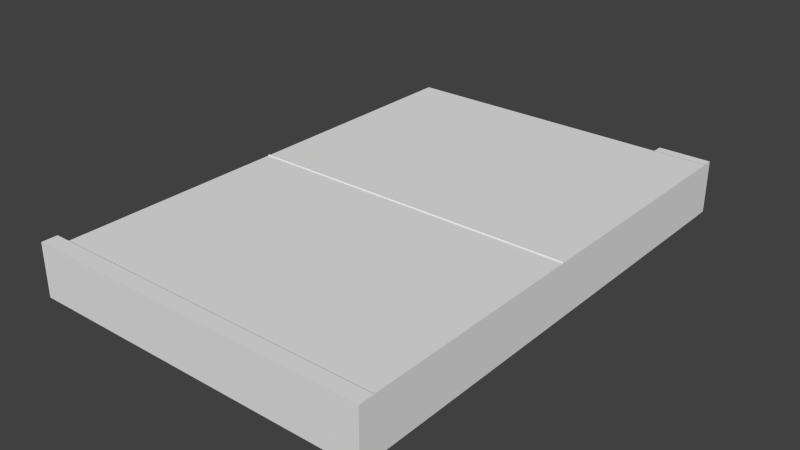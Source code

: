 # Source: RJBB-cargo-apron-rectangular-warehouse.blend  (saved by Blender 2.76.0; exported with 4.5.12 LTS)
import bpy
from mathutils import Matrix  # noqa: F401  (used for matrix-valued properties, if any)

bpy.ops.wm.read_factory_settings(use_empty=True)
scene = bpy.context.scene
scene.name = 'Scene'

# ---- collections
col_collection_1 = bpy.data.collections.new('Collection 1'); scene.collection.children.link(col_collection_1)

# ---- world
world_world = bpy.data.worlds.new('World'); scene.world = world_world
world_world.color = (0.05088, 0.05088, 0.05088)
world_world.use_sun_shadow = False
world_world.sun_shadow_jitter_overblur = 0.0
world_world.cycles.sampling_method = 'MANUAL'
world_world.cycles.sample_map_resolution = 256

# ---- meshes
me_cylinder = bpy.data.meshes.new('Cylinder')
me_cylinder.from_pydata([(2.916e-28, 0.2, -31.5), (-2.916e-28, 0.2, 31.5), (0.03902, 0.1962, -31.5), (0.03902, 0.1962, 31.5), (0.07654, 0.1848, -31.5), (0.07654, 0.1848, 31.5), (0.1111, 0.1663, -31.5), (0.1111, 0.1663, 31.5), (0.1414, 0.1414, -31.5), (0.1414, 0.1414, 31.5), (0.1663, 0.1111, -31.5), (0.1663, 0.1111, 31.5), (0.1848, 0.07654, -31.5), (0.1848, 0.07654, 31.5), (0.1962, 0.03902, -31.5), (0.1962, 0.03902, 31.5), (0.2, 1.51e-08, -31.5), (0.2, 1.51e-08, 31.5), (0.1962, -0.03902, -31.5), (0.1962, -0.03902, 31.5), (0.1848, -0.07654, -31.5), (0.1848, -0.07654, 31.5), (0.1663, -0.1111, -31.5), (0.1663, -0.1111, 31.5), (0.1414, -0.1414, -31.5), (0.1414, -0.1414, 31.5), (0.1111, -0.1663, -31.5), (0.1111, -0.1663, 31.5), (0.07654, -0.1848, -31.5), (0.07654, -0.1848, 31.5), (0.03902, -0.1962, -31.5), (0.03902, -0.1962, 31.5), (-6.517e-08, -0.2, -31.5), (-6.517e-08, -0.2, 31.5), (-0.03902, -0.1962, -31.5), (-0.03902, -0.1962, 31.5), (-0.07654, -0.1848, -31.5), (-0.07654, -0.1848, 31.5), (-0.1111, -0.1663, -31.5), (-0.1111, -0.1663, 31.5), (-0.1414, -0.1414, -31.5), (-0.1414, -0.1414, 31.5), (-0.1663, -0.1111, -31.5), (-0.1663, -0.1111, 31.5), (-0.1848, -0.07654, -31.5), (-0.1848, -0.07654, 31.5), (-0.1962, -0.03902, -31.5), (-0.1962, -0.03902, 31.5), (-0.2, 1.931e-07, -31.5), (-0.2, 1.931e-07, 31.5), (-0.1962, 0.03902, -31.5), (-0.1962, 0.03902, 31.5), (-0.1848, 0.07654, -31.5), (-0.1848, 0.07654, 31.5), (-0.1663, 0.1111, -31.5), (-0.1663, 0.1111, 31.5), (-0.1414, 0.1414, -31.5), (-0.1414, 0.1414, 31.5), (-0.1111, 0.1663, -31.5), (-0.1111, 0.1663, 31.5), (-0.07654, 0.1848, -31.5), (-0.07654, 0.1848, 31.5), (-0.03902, 0.1962, -31.5), (-0.03902, 0.1962, 31.5)], [], [(0, 1, 3, 2), (2, 3, 5, 4), (4, 5, 7, 6), (6, 7, 9, 8), (8, 9, 11, 10), (10, 11, 13, 12), (12, 13, 15, 14), (14, 15, 17, 16), (16, 17, 19, 18), (18, 19, 21, 20), (20, 21, 23, 22), (22, 23, 25, 24), (24, 25, 27, 26), (26, 27, 29, 28), (28, 29, 31, 30), (30, 31, 33, 32), (32, 33, 35, 34), (34, 35, 37, 36), (36, 37, 39, 38), (38, 39, 41, 40), (40, 41, 43, 42), (42, 43, 45, 44), (44, 45, 47, 46), (46, 47, 49, 48), (48, 49, 51, 50), (50, 51, 53, 52), (52, 53, 55, 54), (54, 55, 57, 56), (56, 57, 59, 58), (58, 59, 61, 60), (3, 1, 63, 61, 59, 57, 55, 53, 51, 49, 47, 45, 43, 41, 39, 37, 35, 33, 31, 29, 27, 25, 23, 21, 19, 17, 15, 13, 11, 9, 7, 5), (62, 63, 1, 0), (60, 61, 63, 62), (0, 2, 4, 6, 8, 10, 12, 14, 16, 18, 20, 22, 24, 26, 28, 30, 32, 34, 36, 38, 40, 42, 44, 46, 48, 50, 52, 54, 56, 58, 60, 62)])
me_cylinder.use_remesh_preserve_volume = False
me_cylinder.use_remesh_preserve_attributes = False
me_cylinder.use_mirror_vertex_groups = False
me_cylinder.update()
me_cube_001 = bpy.data.meshes.new('Cube.001')
me_cube_001.from_pydata([(-1.0, -1.0, -1.0), (-1.0, -1.0, 1.0), (-1.0, 1.0, -1.0), (-1.0, 1.0, 1.0), (1.0, -1.0, -1.0), (1.0, -1.0, 1.0), (1.0, 1.0, -1.0), (1.0, 1.0, 1.0)], [], [(1, 3, 2, 0), (3, 7, 6, 2), (7, 5, 4, 6), (5, 7, 3, 1)])
me_cube_001.use_remesh_preserve_volume = False
me_cube_001.use_remesh_preserve_attributes = False
me_cube_001.use_mirror_vertex_groups = False
me_cube_001.update()
me_cube = bpy.data.meshes.new('Cube')
me_cube.from_pydata([(-1.0, -1.0, -1.0), (-1.0, -1.0, 1.0), (-1.0, 1.0, -1.0), (-1.0, 1.0, 1.0), (1.0, -1.0, -1.0), (1.0, -1.0, 1.0), (1.0, 1.0, -1.0), (1.0, 1.0, 1.0), (-1.0, -1.0, 0.0), (-1.0, 0.0, 1.0), (-1.0, 1.0, 0.0), (-1.0, 0.0, -1.0), (-1.0, 0.0, 0.0), (-1.0, -1.0, 0.5), (-1.0, -0.5, -1.0), (-1.0, -1.0, -0.5), (-1.0, -0.5, 1.0), (-1.0, 0.0, -0.5), (-1.0, 0.0, 0.5), (-1.0, -0.5, 0.0), (-1.0, -0.5, 0.5), (-1.0, -0.75, -1.0), (-1.0, -1.0, -0.25), (-1.0, 0.0, -0.75), (-1.0, -0.75, 0.0), (-1.0, -0.25, -1.0), (-1.0, -1.0, -0.75), (-1.0, 0.0, -0.25), (-1.0, -0.25, 0.0), (-0.7488, -0.75, -1.0), (-0.7488, -1.0, -1.0), (-0.7488, -1.0, -0.25), (-0.7488, -1.0, 0.0), (-0.7488, 0.0, -0.75), (-0.7488, 0.0, -1.0), (-0.7488, -0.75, 0.0), (-0.7488, -0.25, -1.0), (-0.7488, -0.5, -1.0), (-0.7488, -1.0, -0.75), (-0.7488, -1.0, -0.5), (-0.7488, 0.0, -0.25), (-0.7488, 0.0, -0.5), (-0.7488, -0.25, 0.0), (-0.7488, -0.5, 0.0), (-0.7488, -0.5, -0.75), (-0.7488, -0.5, -0.25), (-0.7488, -0.5, -0.5), (-0.7488, -0.75, -0.5), (-0.7488, -0.25, -0.5), (-0.7488, 0.0, 0.0), (-0.7488, -0.25, -0.25), (-0.7488, -0.75, -0.25), (-0.7488, -0.75, -0.75), (-0.7488, -0.25, -0.75)], [], [(12, 10, 2, 11, 23, 17, 27), (3, 7, 6, 2, 10), (7, 5, 4, 6), (5, 7, 3, 9, 16, 1), (14, 21, 29, 37), (20, 18, 12, 28, 19), (9, 3, 10, 12, 18), (13, 20, 19, 24, 8), (1, 16, 20, 13), (16, 9, 18, 20), (28, 12, 49, 42), (22, 8, 32, 31), (12, 27, 40, 49), (19, 28, 42, 43), (8, 24, 35, 32), (21, 0, 30, 29), (0, 26, 38, 30), (11, 25, 36, 34), (27, 17, 41, 40), (23, 11, 34, 33), (24, 19, 43, 35), (17, 23, 33, 41), (26, 15, 39, 38), (15, 22, 31, 39), (25, 14, 37, 36), (53, 33, 34, 36), (52, 44, 37, 29), (51, 45, 46, 47), (50, 40, 41, 48), (45, 50, 48, 46), (43, 42, 50, 45), (42, 49, 40, 50), (31, 51, 47, 39), (32, 35, 51, 31), (35, 43, 45, 51), (38, 52, 29, 30), (39, 47, 52, 38), (47, 46, 44, 52), (44, 53, 36, 37), (46, 48, 53, 44), (48, 41, 33, 53)])
me_cube.use_remesh_preserve_volume = False
me_cube.use_remesh_preserve_attributes = False
me_cube.use_mirror_vertex_groups = False
me_cube.update()
me_cube_002 = bpy.data.meshes.new('Cube.002')
me_cube_002.from_pydata([(-1.0, -1.0, -1.0), (-1.0, -1.0, 1.0), (-1.0, 1.0, -1.0), (-1.0, 1.0, 1.0), (1.0, -1.0, -1.0), (1.0, -1.0, 1.0), (1.0, 1.0, -1.0), (1.0, 1.0, 1.0)], [], [(1, 3, 2, 0), (3, 7, 6, 2), (7, 5, 4, 6), (5, 1, 0, 4), (5, 7, 3, 1)])
me_cube_002.use_remesh_preserve_volume = False
me_cube_002.use_remesh_preserve_attributes = False
me_cube_002.use_mirror_vertex_groups = False
me_cube_002.update()

# ---- objects
ob_cylinder = bpy.data.objects.new('Cylinder', me_cylinder)
ob_cube_002 = bpy.data.objects.new('Cube.002', me_cube_001)
ob_cube_001 = bpy.data.objects.new('Cube.001', me_cube)
ob_cube = bpy.data.objects.new('Cube', me_cube_002)

# ---- transforms, parenting, visibility, modifiers, constraints
ob_cylinder.location = (-5.167, 0.8093, 5.037)
ob_cylinder.rotation_euler = (1.571, -0.0, 1.571)
ob_cylinder.lineart.crease_threshold = 0.0
ob_cube_002.location = (21.32, 48.55, 0.08965)
ob_cube_002.scale = (5.0, 1.0, 5.0)
ob_cube_002.lineart.crease_threshold = 0.0
ob_cube_001.location = (-5.174, 2.591, 0.04474)
ob_cube_001.scale = (31.5, 45.0, 5.0)
ob_cube_001.lineart.crease_threshold = 0.0
ob_cube.location = (-6.672, -43.91, 0.0)
ob_cube.scale = (33.0, 1.5, 5.0)
ob_cube.lineart.crease_threshold = 0.0

# ---- collection membership
col_collection_1.objects.link(ob_cylinder)
col_collection_1.objects.link(ob_cube_002)
col_collection_1.objects.link(ob_cube_001)
col_collection_1.objects.link(ob_cube)

# ---- scene / render settings (as saved in the file)
scene.frame_start = 1; scene.frame_end = 250; scene.frame_set(1)
scene.render.engine = 'BLENDER_EEVEE_NEXT'
scene.render.resolution_percentage = 50
scene.render.dither_intensity = 0.0
scene.cycles.use_denoising = False
scene.cycles.samples = 10
scene.cycles.sampling_pattern = 'TABULATED_SOBOL'
scene.cycles.light_sampling_threshold = 0.0
scene.cycles.use_adaptive_sampling = False
scene.cycles.use_light_tree = False
scene.cycles.blur_glossy = 0.0
scene.cycles.pixel_filter_type = 'GAUSSIAN'
scene.cycles.sample_clamp_indirect = 0.0
scene.view_settings.view_transform = 'Standard'
bpy.context.view_layer.update()

# ---- added for rendering (the .blend has no active camera and no usable light): camera, sun
cam_auto = bpy.data.cameras.new('AutoCamera')
cam_auto.lens = 50.0
cam_auto.sensor_width = 36.0
cam_auto.clip_end = 1885.13
ob_auto_camera = bpy.data.objects.new('AutoCamera', cam_auto)
scene.collection.objects.link(ob_auto_camera)
ob_auto_camera.location = (100.746, -126.827, 86.0511)
ob_auto_camera.rotation_euler = (1.09748, -7.21219e-08, 0.694738)
scene.camera = ob_auto_camera
light_auto_sun = bpy.data.lights.new('AutoSun', 'SUN')
light_auto_sun.energy = 3.0
light_auto_sun.angle = 0.0523599
ob_auto_sun = bpy.data.objects.new('AutoSun', light_auto_sun)
scene.collection.objects.link(ob_auto_sun)
ob_auto_sun.rotation_euler = (0.872665, 0.174533, 0.523599)
bpy.context.view_layer.update()
